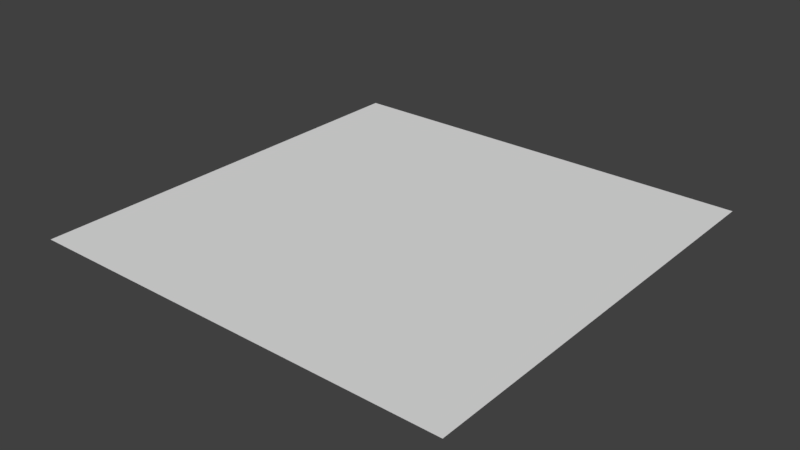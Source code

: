 # Source: player_marker_red.blend  (saved by Blender 2.77.0; exported with 4.5.12 LTS)
import bpy
from mathutils import Matrix  # noqa: F401  (used for matrix-valued properties, if any)

bpy.ops.wm.read_factory_settings(use_empty=True)
scene = bpy.context.scene
scene.name = 'Scene'

# ---- collections
col_collection_1 = bpy.data.collections.new('Collection 1'); scene.collection.children.link(col_collection_1)

# ---- world
world_world = bpy.data.worlds.new('World'); scene.world = world_world
world_world.color = (0.05088, 0.05088, 0.05088)
world_world.use_sun_shadow = False
world_world.sun_shadow_jitter_overblur = 0.0
world_world.cycles.sampling_method = 'MANUAL'

# ---- meshes
me_plane = bpy.data.meshes.new('Plane')
me_plane.from_pydata([(-1.0, -1.0, 0.0), (1.0, -1.0, 0.0), (-1.0, 1.0, 0.0), (1.0, 1.0, 0.0)], [], [(0, 1, 3, 2)])
_uv = me_plane.uv_layers.new(name='UVMap')
_uv.uv.foreach_set('vector', [0.9508, 0.05042, 0.9995, 0.05042, 0.9995, 0.09914, 0.9508, 0.09914])
me_plane.use_remesh_preserve_volume = False
me_plane.use_remesh_preserve_attributes = False
me_plane.use_mirror_vertex_groups = False
me_plane.update()

# ---- objects
ob_plane = bpy.data.objects.new('Plane', me_plane)

# ---- transforms, parenting, visibility, modifiers, constraints
ob_plane.location = (0.0, 0.0, 0.0)
ob_plane.lineart.crease_threshold = 0.0

# ---- collection membership
col_collection_1.objects.link(ob_plane)

# ---- scene / render settings (as saved in the file)
scene.frame_start = 1; scene.frame_end = 250; scene.frame_set(1)
scene.render.engine = 'BLENDER_EEVEE_NEXT'
scene.render.resolution_percentage = 50
scene.render.dither_intensity = 0.0
scene.cycles.use_denoising = False
scene.cycles.samples = 128
scene.cycles.sampling_pattern = 'TABULATED_SOBOL'
scene.cycles.light_sampling_threshold = 0.0
scene.cycles.use_adaptive_sampling = False
scene.cycles.use_light_tree = False
scene.cycles.blur_glossy = 0.0
scene.cycles.sample_clamp_indirect = 0.0
scene.view_settings.view_transform = 'Standard'
bpy.context.view_layer.update()

# ---- added for rendering (the .blend has no active camera and no usable light): camera, sun
cam_auto = bpy.data.cameras.new('AutoCamera')
cam_auto.lens = 50.0
cam_auto.sensor_width = 36.0
cam_auto.clip_end = 1000.0
ob_auto_camera = bpy.data.objects.new('AutoCamera', cam_auto)
scene.collection.objects.link(ob_auto_camera)
ob_auto_camera.location = (2.61693, -3.14032, 2.09354)
ob_auto_camera.rotation_euler = (1.09748, -7.21219e-08, 0.694738)
scene.camera = ob_auto_camera
light_auto_sun = bpy.data.lights.new('AutoSun', 'SUN')
light_auto_sun.energy = 3.0
light_auto_sun.angle = 0.0523599
ob_auto_sun = bpy.data.objects.new('AutoSun', light_auto_sun)
scene.collection.objects.link(ob_auto_sun)
ob_auto_sun.rotation_euler = (0.872665, 0.174533, 0.523599)
bpy.context.view_layer.update()
